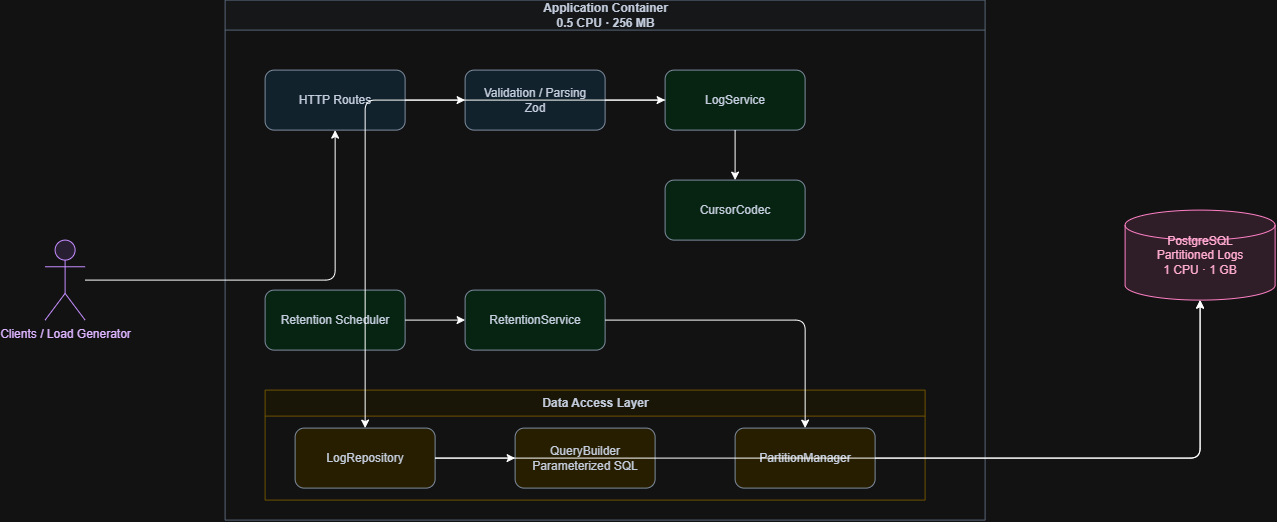

The diagram above was exported from draw.io. Its source (the exported page's mxGraphModel, read from the mxfile embedded in the PNG):
<mxGraphModel dx="1347" dy="-246" grid="1" gridSize="10" guides="1" tooltips="1" connect="1" arrows="1" fold="1" page="1" pageScale="1" pageWidth="850" pageHeight="1100" math="0" shadow="0">
  <root>
    <mxCell id="0" />
    <mxCell id="1" parent="0" />
    <mxCell id="G3BPbNdxVWZIYvJ_4cfj-129" parent="1" style="shape=umlActor;verticalLabelPosition=bottom;verticalAlign=top;html=1;fillColor=#F3E8FF;strokeColor=#7C3AED;fontColor=#4C1D95;" value="Clients / Load Generator" vertex="1">
      <mxGeometry height="80" width="40" x="260" y="1670" as="geometry" />
    </mxCell>
    <mxCell id="G3BPbNdxVWZIYvJ_4cfj-130" parent="1" style="swimlane;startSize=30;fillColor=#F8FAFC;strokeColor=#94A3B8;fontColor=#1E293B;html=1;" value="Application Container&#10;0.5 CPU · 256 MB" vertex="1">
      <mxGeometry height="520" width="760" x="440" y="1430" as="geometry" />
    </mxCell>
    <mxCell id="G3BPbNdxVWZIYvJ_4cfj-131" parent="G3BPbNdxVWZIYvJ_4cfj-130" style="rounded=1;whiteSpace=wrap;html=1;fillColor=#E0F2FE;strokeColor=#64748B;fontColor=#1E293B;" value="HTTP Routes" vertex="1">
      <mxGeometry height="60" width="140" x="40" y="70" as="geometry" />
    </mxCell>
    <mxCell id="G3BPbNdxVWZIYvJ_4cfj-132" parent="G3BPbNdxVWZIYvJ_4cfj-130" style="rounded=1;whiteSpace=wrap;html=1;fillColor=#E0F2FE;strokeColor=#64748B;fontColor=#1E293B;" value="Validation / Parsing&#10;Zod" vertex="1">
      <mxGeometry height="60" width="140" x="240" y="70" as="geometry" />
    </mxCell>
    <mxCell id="G3BPbNdxVWZIYvJ_4cfj-133" parent="G3BPbNdxVWZIYvJ_4cfj-130" style="rounded=1;whiteSpace=wrap;html=1;fillColor=#DCFCE7;strokeColor=#64748B;fontColor=#1E293B;" value="LogService" vertex="1">
      <mxGeometry height="60" width="140" x="440" y="70" as="geometry" />
    </mxCell>
    <mxCell id="G3BPbNdxVWZIYvJ_4cfj-134" parent="G3BPbNdxVWZIYvJ_4cfj-130" style="rounded=1;whiteSpace=wrap;html=1;fillColor=#DCFCE7;strokeColor=#64748B;fontColor=#1E293B;" value="CursorCodec" vertex="1">
      <mxGeometry height="60" width="140" x="440" y="180" as="geometry" />
    </mxCell>
    <mxCell id="G3BPbNdxVWZIYvJ_4cfj-135" parent="G3BPbNdxVWZIYvJ_4cfj-130" style="rounded=1;whiteSpace=wrap;html=1;fillColor=#DCFCE7;strokeColor=#64748B;fontColor=#1E293B;" value="Retention Scheduler" vertex="1">
      <mxGeometry height="60" width="140" x="40" y="290" as="geometry" />
    </mxCell>
    <mxCell id="G3BPbNdxVWZIYvJ_4cfj-136" parent="G3BPbNdxVWZIYvJ_4cfj-130" style="rounded=1;whiteSpace=wrap;html=1;fillColor=#DCFCE7;strokeColor=#64748B;fontColor=#1E293B;" value="RetentionService" vertex="1">
      <mxGeometry height="60" width="140" x="240" y="290" as="geometry" />
    </mxCell>
    <mxCell id="G3BPbNdxVWZIYvJ_4cfj-137" parent="G3BPbNdxVWZIYvJ_4cfj-130" style="swimlane;startSize=26;fillColor=#FFFBEB;strokeColor=#D6B656;fontColor=#1E293B;html=1;" value="Data Access Layer" vertex="1">
      <mxGeometry height="110" width="660" x="40" y="390" as="geometry" />
    </mxCell>
    <mxCell id="G3BPbNdxVWZIYvJ_4cfj-138" parent="G3BPbNdxVWZIYvJ_4cfj-137" style="rounded=1;whiteSpace=wrap;html=1;fillColor=#FEF3C7;strokeColor=#64748B;fontColor=#1E293B;" value="LogRepository" vertex="1">
      <mxGeometry height="60" width="140" x="30" y="38" as="geometry" />
    </mxCell>
    <mxCell id="G3BPbNdxVWZIYvJ_4cfj-139" parent="G3BPbNdxVWZIYvJ_4cfj-137" style="rounded=1;whiteSpace=wrap;html=1;fillColor=#FEF3C7;strokeColor=#64748B;fontColor=#1E293B;" value="QueryBuilder&#10;Parameterized SQL" vertex="1">
      <mxGeometry height="60" width="140" x="250" y="38" as="geometry" />
    </mxCell>
    <mxCell id="G3BPbNdxVWZIYvJ_4cfj-140" parent="G3BPbNdxVWZIYvJ_4cfj-137" style="rounded=1;whiteSpace=wrap;html=1;fillColor=#FEF3C7;strokeColor=#64748B;fontColor=#1E293B;" value="PartitionManager" vertex="1">
      <mxGeometry height="60" width="140" x="470" y="38" as="geometry" />
    </mxCell>
    <mxCell id="G3BPbNdxVWZIYvJ_4cfj-141" parent="1" style="shape=cylinder3;whiteSpace=wrap;html=1;fillColor=#FCE7F3;strokeColor=#DB2777;fontColor=#831843;" value="PostgreSQL&#10;Partitioned Logs&#10;1 CPU · 1 GB" vertex="1">
      <mxGeometry height="90" width="150" x="1340" y="1640" as="geometry" />
    </mxCell>
    <mxCell id="G3BPbNdxVWZIYvJ_4cfj-142" edge="1" parent="1" source="G3BPbNdxVWZIYvJ_4cfj-129" style="edgeStyle=orthogonalEdgeStyle;rounded=1;endArrow=classic;html=1;" target="G3BPbNdxVWZIYvJ_4cfj-131" value="">
      <mxGeometry relative="1" as="geometry" />
    </mxCell>
    <mxCell id="G3BPbNdxVWZIYvJ_4cfj-143" edge="1" parent="1" source="G3BPbNdxVWZIYvJ_4cfj-131" style="edgeStyle=orthogonalEdgeStyle;rounded=1;endArrow=classic;html=1;" target="G3BPbNdxVWZIYvJ_4cfj-132" value="">
      <mxGeometry relative="1" as="geometry" />
    </mxCell>
    <mxCell id="G3BPbNdxVWZIYvJ_4cfj-144" edge="1" parent="1" source="G3BPbNdxVWZIYvJ_4cfj-132" style="edgeStyle=orthogonalEdgeStyle;rounded=1;endArrow=classic;html=1;" target="G3BPbNdxVWZIYvJ_4cfj-133" value="">
      <mxGeometry relative="1" as="geometry" />
    </mxCell>
    <mxCell id="G3BPbNdxVWZIYvJ_4cfj-145" edge="1" parent="1" source="G3BPbNdxVWZIYvJ_4cfj-133" style="edgeStyle=orthogonalEdgeStyle;rounded=1;endArrow=classic;html=1;" target="G3BPbNdxVWZIYvJ_4cfj-134" value="">
      <mxGeometry relative="1" as="geometry" />
    </mxCell>
    <mxCell id="G3BPbNdxVWZIYvJ_4cfj-146" edge="1" parent="1" source="G3BPbNdxVWZIYvJ_4cfj-133" style="edgeStyle=orthogonalEdgeStyle;rounded=1;endArrow=classic;html=1;" target="G3BPbNdxVWZIYvJ_4cfj-138" value="">
      <mxGeometry relative="1" as="geometry" />
    </mxCell>
    <mxCell id="G3BPbNdxVWZIYvJ_4cfj-147" edge="1" parent="1" source="G3BPbNdxVWZIYvJ_4cfj-135" style="edgeStyle=orthogonalEdgeStyle;rounded=1;endArrow=classic;html=1;" target="G3BPbNdxVWZIYvJ_4cfj-136" value="">
      <mxGeometry relative="1" as="geometry" />
    </mxCell>
    <mxCell id="G3BPbNdxVWZIYvJ_4cfj-148" edge="1" parent="1" source="G3BPbNdxVWZIYvJ_4cfj-136" style="edgeStyle=orthogonalEdgeStyle;rounded=1;endArrow=classic;html=1;" target="G3BPbNdxVWZIYvJ_4cfj-140" value="">
      <mxGeometry relative="1" as="geometry" />
    </mxCell>
    <mxCell id="G3BPbNdxVWZIYvJ_4cfj-149" edge="1" parent="1" source="G3BPbNdxVWZIYvJ_4cfj-138" style="edgeStyle=orthogonalEdgeStyle;rounded=1;endArrow=classic;html=1;" target="G3BPbNdxVWZIYvJ_4cfj-139" value="">
      <mxGeometry relative="1" as="geometry" />
    </mxCell>
    <mxCell id="G3BPbNdxVWZIYvJ_4cfj-150" edge="1" parent="1" source="G3BPbNdxVWZIYvJ_4cfj-138" style="edgeStyle=orthogonalEdgeStyle;rounded=1;endArrow=classic;html=1;" target="G3BPbNdxVWZIYvJ_4cfj-141" value="">
      <mxGeometry relative="1" as="geometry" />
    </mxCell>
    <mxCell id="G3BPbNdxVWZIYvJ_4cfj-151" edge="1" parent="1" source="G3BPbNdxVWZIYvJ_4cfj-140" style="edgeStyle=orthogonalEdgeStyle;rounded=1;endArrow=classic;html=1;" target="G3BPbNdxVWZIYvJ_4cfj-141" value="">
      <mxGeometry relative="1" as="geometry" />
    </mxCell>
  </root>
</mxGraphModel>